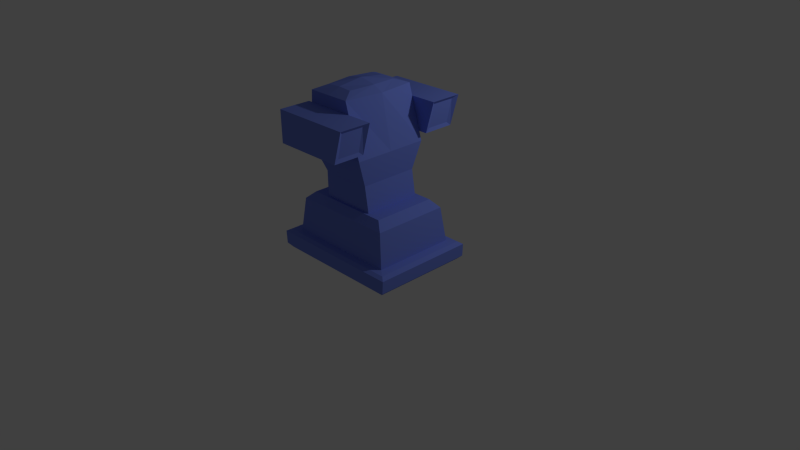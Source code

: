 # Source: ver2.blend  (saved by Blender 2.75.0; exported with 4.5.12 LTS)
import bpy
from mathutils import Matrix  # noqa: F401  (used for matrix-valued properties, if any)

bpy.ops.wm.read_factory_settings(use_empty=True)
scene = bpy.context.scene
scene.name = 'Scene'

# ---- collections
col_collection_1 = bpy.data.collections.new('Collection 1'); scene.collection.children.link(col_collection_1)

# ---- materials (node trees are filled in below, after node groups)
mat_material = bpy.data.materials.new('Material')
mat_material.alpha_threshold = 0.0
mat_material.use_transparent_shadow = False
mat_material.diffuse_color = (0.1794, 0.2524, 0.8, 1.0)
mat_material.roughness = 0.5
mat_material.specular_intensity = 0.1089
mat_material.line_color = (0.0, 0.0, 0.0, 1.0)

# ---- material node trees

# ---- world
world_world = bpy.data.worlds.new('World'); scene.world = world_world
world_world.color = (0.05088, 0.05088, 0.05088)
world_world.use_sun_shadow = False
world_world.sun_shadow_jitter_overblur = 0.0
world_world.cycles.sampling_method = 'MANUAL'
world_world.cycles.sample_map_resolution = 256

# ---- cameras
cam_camera = bpy.data.cameras.new('Camera')
cam_camera.clip_end = 100.0
cam_camera.lens = 35.0
cam_camera.sensor_width = 32.0
cam_camera.sensor_height = 18.0
cam_camera.ortho_scale = 7.314
cam_camera.dof.focus_distance = 0.0
cam_camera.dof.aperture_fstop = 128.0

# ---- lights
light_point = bpy.data.lights.new('Point', 'POINT')
light_point.transmission_factor = 0.0
light_point.energy = 100.0
light_point.shadow_buffer_clip_start = 0.5
light_point.shadow_soft_size = 0.1
light_point.shadow_maximum_resolution = 0.006
light_point.use_absolute_resolution = True
light_point.cycles.use_multiple_importance_sampling = False

# ---- meshes
me_treads = bpy.data.meshes.new('treads')
me_treads.from_pydata([(-1.834, -1.36, -2.096), (-1.394, -1.005, -1.145), (-1.834, 1.36, -2.096), (-1.394, 1.005, -1.145), (1.834, -1.36, -2.096), (1.394, -1.005, -1.145), (1.834, 1.36, -2.096), (1.394, 1.005, -1.145), (-1.166, -0.8407, -0.9991), (-1.166, 0.8407, -0.9991), (1.166, -0.8407, -0.9991), (1.166, 0.8407, -0.9991), (-1.714, -1.272, -2.176), (-1.714, 1.272, -2.176), (1.714, -1.272, -2.176), (1.714, 1.272, -2.176), (-1.854, -1.358, -1.852), (-1.854, 1.358, -1.852), (1.854, 1.358, -1.852), (1.854, -1.358, -1.852), (-1.728, -1.257, -1.81), (-1.728, 1.257, -1.81), (1.728, 1.257, -1.81), (1.728, -1.257, -1.81), (-1.511, -1.095, -1.796), (-1.511, 1.095, -1.796), (1.511, 1.095, -1.796), (1.511, -1.095, -1.796)], [], [(16, 17, 2, 0), (17, 18, 6, 2), (18, 19, 4, 6), (19, 16, 0, 4), (2, 6, 15, 13), (5, 7, 11, 10), (10, 11, 9, 8), (3, 1, 8, 9), (1, 5, 10, 8), (7, 3, 9, 11), (12, 13, 15, 14), (4, 0, 12, 14), (6, 4, 14, 15), (0, 2, 13, 12), (22, 23, 19, 18), (21, 22, 18, 17), (20, 21, 17, 16), (23, 20, 16, 19), (26, 27, 23, 22), (25, 26, 22, 21), (24, 25, 21, 20), (27, 24, 20, 23), (7, 5, 27, 26), (3, 7, 26, 25), (1, 3, 25, 24), (5, 1, 24, 27)])
me_treads.materials.append(mat_material)
me_treads.use_remesh_preserve_volume = False
me_treads.use_remesh_preserve_attributes = False
me_treads.use_mirror_vertex_groups = False
me_treads.update()
me_cannon_right = bpy.data.meshes.new('cannon-right')
me_cannon_right.from_pydata([(-1.026, -1.846, 0.1645), (-1.026, -1.846, 0.7754), (-1.026, -1.004, 0.1645), (-1.026, -1.004, 0.7754), (0.886, -1.846, 0.1645), (1.143, -1.846, 0.7754), (0.886, -1.004, 0.1645), (1.143, -1.004, 0.7754), (0.8733, -1.728, 0.2375), (1.031, -1.728, 0.7024), (0.8733, -1.123, 0.2375), (1.031, -1.123, 0.7024)], [], [(1, 3, 2, 0), (3, 7, 6, 2), (4, 6, 10, 8), (5, 1, 0, 4), (0, 2, 6, 4), (5, 7, 3, 1), (11, 9, 8, 10), (7, 5, 9, 11), (6, 7, 11, 10), (5, 4, 8, 9)])
me_cannon_right.materials.append(mat_material)
me_cannon_right.use_remesh_preserve_volume = False
me_cannon_right.use_remesh_preserve_attributes = False
me_cannon_right.use_mirror_vertex_groups = False
me_cannon_right.update()
me_cannon_left = bpy.data.meshes.new('cannon-left')
me_cannon_left.from_pydata([(-1.026, 1.003, 0.1645), (-1.026, 1.003, 0.7754), (-1.026, 1.845, 0.1645), (-1.026, 1.845, 0.7754), (0.886, 1.003, 0.1645), (1.143, 1.003, 0.7754), (0.886, 1.845, 0.1645), (1.143, 1.845, 0.7754), (0.8733, 1.121, 0.2375), (1.031, 1.121, 0.7024), (0.8733, 1.727, 0.2375), (1.031, 1.727, 0.7024)], [], [(1, 3, 2, 0), (3, 7, 6, 2), (4, 6, 10, 8), (5, 1, 0, 4), (0, 2, 6, 4), (5, 7, 3, 1), (11, 9, 8, 10), (7, 5, 9, 11), (6, 7, 11, 10), (5, 4, 8, 9)])
me_cannon_left.materials.append(mat_material)
me_cannon_left.use_remesh_preserve_volume = False
me_cannon_left.use_remesh_preserve_attributes = False
me_cannon_left.use_mirror_vertex_groups = False
me_cannon_left.update()
me_body = bpy.data.meshes.new('body')
me_body.from_pydata([(0.7384, 0.7702, -1.0), (0.7384, -0.7702, -1.0), (-0.7553, -0.7702, -1.0), (-0.7553, 0.7702, -1.0), (0.3267, 1.0, 1.0), (0.3267, -1.0, 1.0), (-0.8987, -1.0, 1.0), (-0.8987, 1.0, 1.0), (0.7384, -2.703e-08, -1.0), (-0.008446, 0.7702, -1.0), (0.7271, 1.0, 0.0), (-0.008446, -0.7702, -1.0), (0.7271, -1.0, 0.0), (-0.7553, 2.484e-07, -1.0), (-1.0, -1.0, 0.0), (-1.0, 1.0, 0.0), (0.4543, -5.364e-07, 1.0), (-0.2729, 1.0, 1.0), (-0.2729, -1.0, 1.0), (-1.0, 1.788e-07, 1.0), (-0.1364, 1.0, 0.0), (-1.0, 2.384e-07, 0.0), (-0.1364, -1.0, 0.0), (0.7271, -2.98e-07, 0.0), (5.96e-08, 1.192e-07, -1.0), (0.6387, 0.7702, -0.5109), (0.6387, -0.7702, -0.5109), (-0.7553, -0.7702, -0.5109), (-0.7553, 0.7702, -0.5109), (-0.05828, 0.7702, -0.5109), (-0.7553, 2.259e-07, -0.5109), (-0.05828, -0.7702, -0.5109), (0.6387, -1.168e-07, -0.5109), (0.1, 0.6726, 1.083), (0.1, -0.6726, 1.083), (-0.6666, -0.6726, 1.083), (-0.6666, 0.6726, 1.083), (0.1799, -4.274e-07, 1.099), (-0.275, 0.6726, 1.099), (-0.275, -0.6726, 1.099), (-0.73, 5.367e-08, 1.099), (-0.275, -1.869e-07, 1.161)], [], [(24, 11, 2, 13), (5, 16, 37, 34), (23, 16, 5, 12), (22, 18, 6, 14), (21, 19, 7, 15), (29, 9, 3, 28), (17, 20, 15, 7), (4, 10, 20, 17), (25, 0, 9, 29), (30, 21, 15, 28), (27, 14, 21, 30), (14, 6, 19, 21), (31, 22, 14, 27), (26, 12, 22, 31), (12, 5, 18, 22), (32, 23, 12, 26), (25, 10, 23, 32), (10, 4, 16, 23), (6, 18, 39, 35), (4, 17, 38, 33), (19, 6, 35, 40), (9, 24, 13, 3), (0, 8, 24, 9), (8, 1, 11, 24), (20, 29, 28, 15), (13, 30, 28, 3), (2, 27, 30, 13), (11, 31, 27, 2), (1, 26, 31, 11), (8, 32, 26, 1), (10, 25, 29, 20), (0, 25, 32, 8), (41, 40, 35, 39), (37, 41, 39, 34), (33, 38, 41, 37), (38, 36, 40, 41), (18, 5, 34, 39), (7, 19, 40, 36), (16, 4, 33, 37), (17, 7, 36, 38)])
me_body.materials.append(mat_material)
me_body.use_remesh_preserve_volume = False
me_body.use_remesh_preserve_attributes = False
me_body.use_mirror_vertex_groups = False
me_body.update()

# ---- objects
ob_point = bpy.data.objects.new('Point', light_point)
ob_treads = bpy.data.objects.new('treads', me_treads)
ob_cannon_right = bpy.data.objects.new('cannon-right', me_cannon_right)
ob_cannon_left = bpy.data.objects.new('cannon-left', me_cannon_left)
ob_body = bpy.data.objects.new('body', me_body)
ob_camera = bpy.data.objects.new('Camera', cam_camera)

# ---- transforms, parenting, visibility, modifiers, constraints
ob_point.location = (3.107, 1.836, 3.886)
ob_point.lineart.crease_threshold = 0.0
ob_treads.location = (0.0, 0.0, 1.505)
ob_treads.scale = (0.5, 0.5, 0.689)
ob_treads.lock_rotations_4d = False
ob_treads.empty_display_type = 'ARROWS'
ob_treads.lineart.crease_threshold = 0.0
ob_cannon_right.location = (0.0, 0.0, 1.505)
ob_cannon_right.scale = (0.5, 0.5, 0.689)
ob_cannon_right.lock_rotations_4d = False
ob_cannon_right.empty_display_type = 'ARROWS'
ob_cannon_right.lineart.crease_threshold = 0.0
ob_cannon_left.location = (0.0, 0.0, 1.505)
ob_cannon_left.scale = (0.5, 0.5, 0.689)
ob_cannon_left.lock_rotations_4d = False
ob_cannon_left.empty_display_type = 'ARROWS'
ob_cannon_left.lineart.crease_threshold = 0.0
ob_body.location = (0.0, 0.0, 1.505)
ob_body.scale = (0.5, 0.5, 0.689)
ob_body.lock_rotations_4d = False
ob_body.empty_display_type = 'ARROWS'
ob_body.display_type = 'SOLID'
ob_body.lineart.crease_threshold = 0.0
ob_camera.location = (7.481, -6.508, 5.329)
ob_camera.rotation_euler = (1.109, 0.01082, 0.8149)
ob_camera.lock_rotations_4d = False
ob_camera.empty_display_type = 'ARROWS'
ob_camera.color = (0.0, 0.0, 0.0, 0.0)
ob_camera.display_type = 'WIRE'
ob_camera.lineart.crease_threshold = 0.0

# ---- collection membership
col_collection_1.objects.link(ob_point)
col_collection_1.objects.link(ob_treads)
col_collection_1.objects.link(ob_cannon_right)
col_collection_1.objects.link(ob_cannon_left)
col_collection_1.objects.link(ob_body)
col_collection_1.objects.link(ob_camera)

# ---- scene / render settings (as saved in the file)
scene.camera = ob_camera
scene.frame_start = 1; scene.frame_end = 250; scene.frame_set(1)
scene.render.engine = 'BLENDER_EEVEE_NEXT'
scene.render.resolution_percentage = 50
scene.render.dither_intensity = 0.0
scene.cycles.use_denoising = False
scene.cycles.samples = 10
scene.cycles.sampling_pattern = 'TABULATED_SOBOL'
scene.cycles.light_sampling_threshold = 0.0
scene.cycles.use_adaptive_sampling = False
scene.cycles.use_light_tree = False
scene.cycles.blur_glossy = 0.0
scene.cycles.pixel_filter_type = 'GAUSSIAN'
scene.cycles.sample_clamp_indirect = 0.0
scene.view_settings.view_transform = 'Standard'
bpy.context.view_layer.update()

